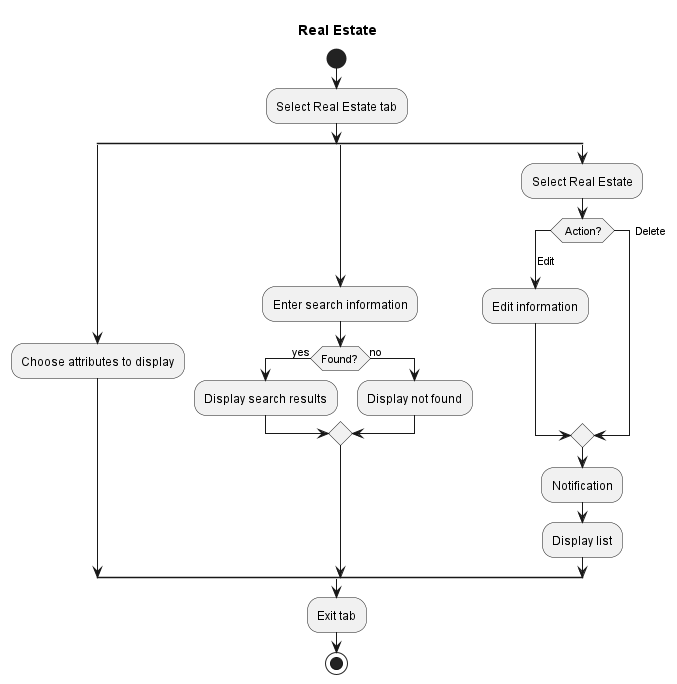

The diagram above was rendered by PlantUML. Its source (embedded in the PNG):
@startuml
title Real Estate 
!pragma useVerticalIf on
start
  :Select Real Estate tab;
  
  split
    :Choose attributes to display;
  split again
    :Enter search information;
    
    if (Found?) then (yes)
      :Display search results;
    else (no)
      :Display not found;
    endif
  split again
    :Select Real Estate;
    switch ( Action?)
case ( Edit)
:Edit information;
case ( Delete)

endswitch
    :Notification;
    :Display list;
  end split
:Exit tab;
stop
@enduml